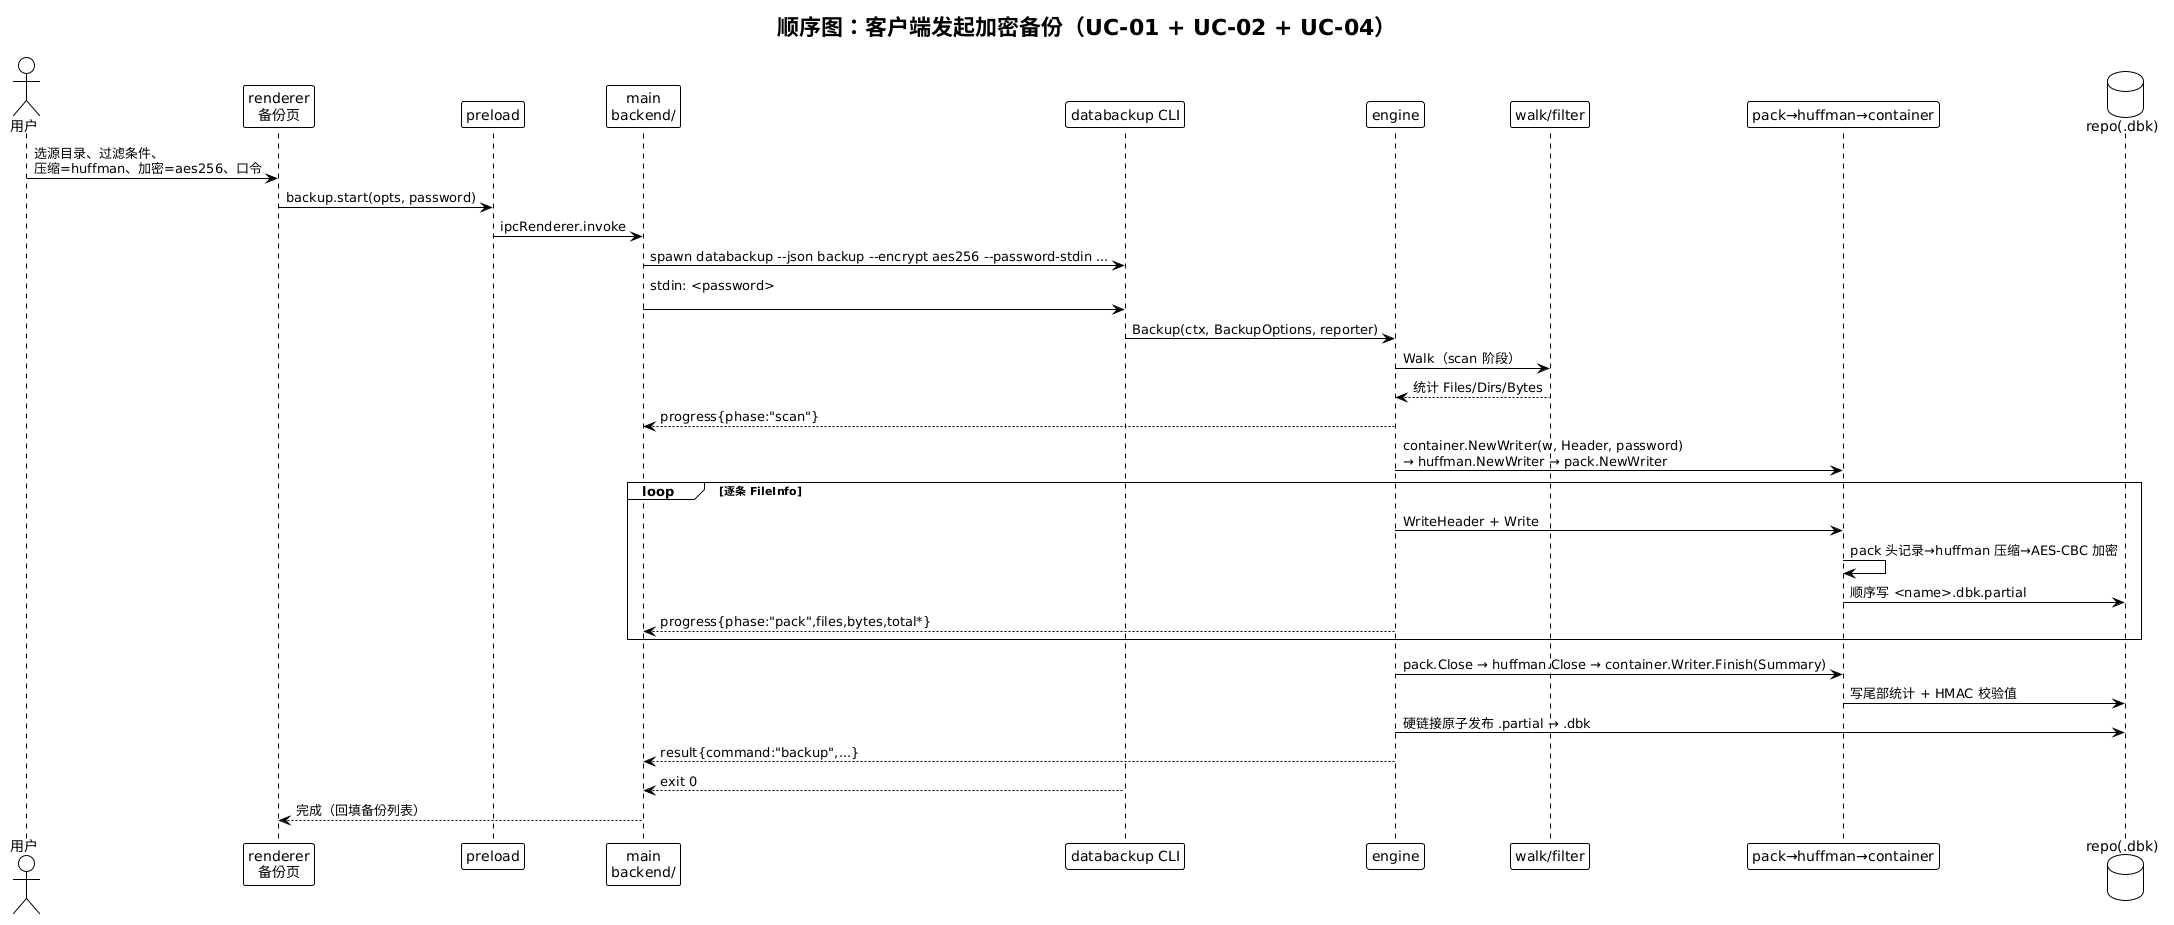

The diagram above was rendered by PlantUML. Its source (embedded in the PNG):
@startuml seq-backup
!theme plain
title 顺序图：客户端发起加密备份（UC-01 + UC-02 + UC-04）

actor 用户 as U
participant "renderer\n备份页" as R
participant "preload" as P
participant "main\nbackend/" as M
participant "databackup CLI" as C
participant "engine" as E
participant "walk/filter" as W
participant "pack→huffman→container" as D
database "repo(.dbk)" as RE

U -> R : 选源目录、过滤条件、\n压缩=huffman、加密=aes256、口令
R -> P : backup.start(opts, password)
P -> M : ipcRenderer.invoke
M -> C : spawn databackup ~--json backup ~--encrypt aes256 ~--password-stdin ...
M -> C : stdin: <password>\n
C -> E : Backup(ctx, BackupOptions, reporter)
E -> W : Walk（scan 阶段）
W --> E : 统计 Files/Dirs/Bytes
E --> M : progress{phase:"scan"}
E -> D : container.NewWriter(w, Header, password)\n→ huffman.NewWriter → pack.NewWriter
loop 逐条 FileInfo
  E -> D : WriteHeader + Write
  D -> D : pack 头记录→huffman 压缩→AES-CBC 加密
  D -> RE : 顺序写 <name>.dbk.partial
  E --> M : progress{phase:"pack",files,bytes,total*}
end
E -> D : pack.Close → huffman.Close → container.Writer.Finish(Summary)
D -> RE : 写尾部统计 + HMAC 校验值
E -> RE : 硬链接原子发布 .partial → .dbk
E --> M : result{command:"backup",...}
C --> M : exit 0
M --> R : 完成（回填备份列表）
@enduml